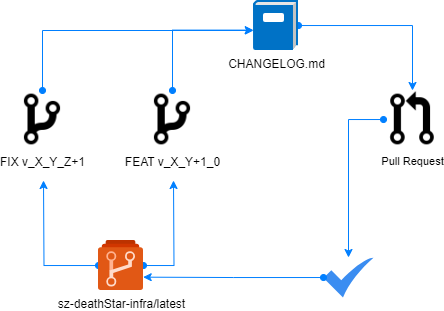

The diagram above was exported from draw.io. Its source (the exported page's mxGraphModel, read from the mxfile embedded in the PNG):
<mxGraphModel dx="853" dy="446" grid="1" gridSize="10" guides="1" tooltips="1" connect="1" arrows="1" fold="1" page="1" pageScale="1" pageWidth="827" pageHeight="1169" math="0" shadow="0">
  <root>
    <mxCell id="0" />
    <mxCell id="1" parent="0" />
    <mxCell id="0wC5iDzuejPIowo_5IsT-4" style="edgeStyle=orthogonalEdgeStyle;rounded=0;orthogonalLoop=1;jettySize=auto;html=1;startArrow=oval;startFill=1;strokeColor=#007FFF;" edge="1" parent="1" source="0wC5iDzuejPIowo_5IsT-1">
      <mxGeometry relative="1" as="geometry">
        <mxPoint x="170" y="480" as="targetPoint" />
      </mxGeometry>
    </mxCell>
    <mxCell id="0wC5iDzuejPIowo_5IsT-6" style="edgeStyle=orthogonalEdgeStyle;shape=connector;rounded=0;orthogonalLoop=1;jettySize=auto;html=1;strokeColor=#007FFF;align=center;verticalAlign=middle;fontFamily=Helvetica;fontSize=11;fontColor=default;labelBackgroundColor=default;startArrow=oval;startFill=1;endArrow=classic;" edge="1" parent="1" source="0wC5iDzuejPIowo_5IsT-1">
      <mxGeometry relative="1" as="geometry">
        <mxPoint x="300" y="480" as="targetPoint" />
      </mxGeometry>
    </mxCell>
    <mxCell id="0wC5iDzuejPIowo_5IsT-1" value="sz-deathStar-infra/latest" style="image;sketch=0;aspect=fixed;html=1;points=[];align=center;fontSize=12;image=img/lib/mscae/Azure_Repos.svg;" vertex="1" parent="1">
      <mxGeometry x="225" y="540" width="45" height="50" as="geometry" />
    </mxCell>
    <mxCell id="0wC5iDzuejPIowo_5IsT-2" value="FIX v_X_Y_Z+1" style="shape=image;html=1;verticalAlign=top;verticalLabelPosition=bottom;labelBackgroundColor=#ffffff;imageAspect=0;aspect=fixed;image=https://cdn0.iconfinder.com/data/icons/octicons/1024/git-branch-128.png" vertex="1" parent="1">
      <mxGeometry x="140" y="390" width="58" height="58" as="geometry" />
    </mxCell>
    <mxCell id="0wC5iDzuejPIowo_5IsT-3" value="FEAT v_X_Y+1_0" style="shape=image;html=1;verticalAlign=top;verticalLabelPosition=bottom;labelBackgroundColor=#ffffff;imageAspect=0;aspect=fixed;image=https://cdn0.iconfinder.com/data/icons/octicons/1024/git-branch-128.png" vertex="1" parent="1">
      <mxGeometry x="270" y="390" width="58" height="58" as="geometry" />
    </mxCell>
    <mxCell id="0wC5iDzuejPIowo_5IsT-15" style="edgeStyle=orthogonalEdgeStyle;shape=connector;rounded=0;orthogonalLoop=1;jettySize=auto;html=1;strokeColor=#007FFF;align=center;verticalAlign=middle;fontFamily=Helvetica;fontSize=11;fontColor=default;labelBackgroundColor=default;startArrow=oval;startFill=1;endArrow=classic;" edge="1" parent="1" source="0wC5iDzuejPIowo_5IsT-7" target="0wC5iDzuejPIowo_5IsT-14">
      <mxGeometry relative="1" as="geometry" />
    </mxCell>
    <mxCell id="0wC5iDzuejPIowo_5IsT-7" value="Pull Request" style="shape=image;html=1;verticalAlign=top;verticalLabelPosition=bottom;labelBackgroundColor=#ffffff;imageAspect=0;aspect=fixed;image=https://cdn1.iconfinder.com/data/icons/ionicons-sharp-vol-1/512/git-pull-request-sharp-128.png;fontFamily=Helvetica;fontSize=11;fontColor=default;" vertex="1" parent="1">
      <mxGeometry x="510" y="390" width="58" height="58" as="geometry" />
    </mxCell>
    <mxCell id="0wC5iDzuejPIowo_5IsT-12" style="edgeStyle=orthogonalEdgeStyle;shape=connector;rounded=0;orthogonalLoop=1;jettySize=auto;html=1;strokeColor=#007FFF;align=center;verticalAlign=middle;fontFamily=Helvetica;fontSize=11;fontColor=default;labelBackgroundColor=default;startArrow=oval;startFill=1;endArrow=classic;" edge="1" parent="1" source="0wC5iDzuejPIowo_5IsT-8" target="0wC5iDzuejPIowo_5IsT-7">
      <mxGeometry relative="1" as="geometry" />
    </mxCell>
    <mxCell id="0wC5iDzuejPIowo_5IsT-8" value="CHANGELOG.md" style="image;sketch=0;aspect=fixed;html=1;points=[];align=center;fontSize=12;image=img/lib/mscae/Log.svg;fontFamily=Helvetica;fontColor=default;labelBackgroundColor=default;" vertex="1" parent="1">
      <mxGeometry x="380" y="300" width="45" height="50" as="geometry" />
    </mxCell>
    <mxCell id="0wC5iDzuejPIowo_5IsT-10" style="edgeStyle=orthogonalEdgeStyle;shape=connector;rounded=0;orthogonalLoop=1;jettySize=auto;html=1;entryX=0;entryY=0.6;entryDx=0;entryDy=0;entryPerimeter=0;strokeColor=#007FFF;align=center;verticalAlign=middle;fontFamily=Helvetica;fontSize=11;fontColor=default;labelBackgroundColor=default;startArrow=oval;startFill=1;endArrow=classic;" edge="1" parent="1" source="0wC5iDzuejPIowo_5IsT-2" target="0wC5iDzuejPIowo_5IsT-8">
      <mxGeometry relative="1" as="geometry">
        <Array as="points">
          <mxPoint x="169" y="330" />
        </Array>
      </mxGeometry>
    </mxCell>
    <mxCell id="0wC5iDzuejPIowo_5IsT-11" style="edgeStyle=orthogonalEdgeStyle;shape=connector;rounded=0;orthogonalLoop=1;jettySize=auto;html=1;entryX=-0.008;entryY=0.592;entryDx=0;entryDy=0;entryPerimeter=0;strokeColor=#007FFF;align=center;verticalAlign=middle;fontFamily=Helvetica;fontSize=11;fontColor=default;labelBackgroundColor=default;startArrow=oval;startFill=1;endArrow=classic;" edge="1" parent="1" source="0wC5iDzuejPIowo_5IsT-3" target="0wC5iDzuejPIowo_5IsT-8">
      <mxGeometry relative="1" as="geometry">
        <Array as="points">
          <mxPoint x="299" y="330" />
        </Array>
      </mxGeometry>
    </mxCell>
    <mxCell id="0wC5iDzuejPIowo_5IsT-14" value="" style="sketch=0;html=1;aspect=fixed;strokeColor=none;shadow=0;fillColor=#3B8DF1;verticalAlign=top;labelPosition=center;verticalLabelPosition=bottom;shape=mxgraph.gcp2.check;fontFamily=Helvetica;fontSize=11;fontColor=default;labelBackgroundColor=default;" vertex="1" parent="1">
      <mxGeometry x="450" y="557" width="50" height="40" as="geometry" />
    </mxCell>
    <mxCell id="0wC5iDzuejPIowo_5IsT-16" style="edgeStyle=orthogonalEdgeStyle;shape=connector;rounded=0;orthogonalLoop=1;jettySize=auto;html=1;entryX=0.993;entryY=0.733;entryDx=0;entryDy=0;entryPerimeter=0;strokeColor=#007FFF;align=center;verticalAlign=middle;fontFamily=Helvetica;fontSize=11;fontColor=default;labelBackgroundColor=default;startArrow=oval;startFill=1;endArrow=classic;" edge="1" parent="1" source="0wC5iDzuejPIowo_5IsT-14" target="0wC5iDzuejPIowo_5IsT-1">
      <mxGeometry relative="1" as="geometry" />
    </mxCell>
  </root>
</mxGraphModel>